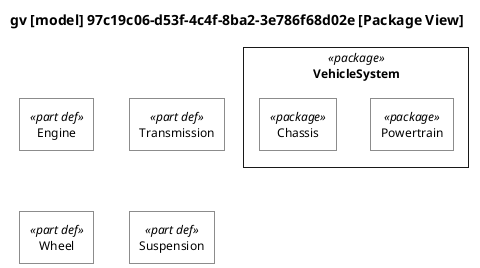

The diagram above was rendered by PlantUML. Its source (embedded in the PNG):
@startuml

skinparam monochrome true
skinparam wrapWidth 300
skinparam defaultFontSize 12
skinparam defaultFontName Helvetica

skinparam rectangle<<package>> {
    RoundCorner 0
    BackgroundColor white
}
skinparam rectangle<<part def>> {
    RoundCorner 0
    BackgroundColor white
}
skinparam rectangle<<part>> {
    RoundCorner 15
    BackgroundColor white
}
skinparam rectangle<<item def>> {
    RoundCorner 0
    BackgroundColor white
}
skinparam rectangle<<item>> {
    RoundCorner 15
    BackgroundColor white
}
skinparam rectangle<<action def>> {
    RoundCorner 0
    BackgroundColor white
}
skinparam rectangle<<action>> {
    RoundCorner 15
    BackgroundColor white
}
skinparam rectangle<<attribute def>> {
    RoundCorner 0
    BackgroundColor white
}
skinparam rectangle<<attribute>> {
    RoundCorner 15
    BackgroundColor white
}
skinparam rectangle<<requirement def>> {
    RoundCorner 0
    BackgroundColor white
}
skinparam rectangle<<requirement>> {
    RoundCorner 15
    BackgroundColor white
}
skinparam rectangle<<view def>> {
    RoundCorner 0
    BackgroundColor white
}
skinparam rectangle<<view>> {
    RoundCorner 15
    BackgroundColor white
}
skinparam folder<<view def>> {
    RoundCorner 0
    BackgroundColor white
}
skinparam folder<<view>> {
    RoundCorner 15
    BackgroundColor white
}

top to bottom direction

title gv [model] 97c19c06-d53f-4c4f-8ba2-3e786f68d02e [Package View]

hide circle

rectangle "VehicleSystem" as E5 <<package>> {
rectangle "Powertrain" as E6 <<package>>
rectangle "Chassis" as E7 <<package>>
}
rectangle "Engine" as E1 <<part def>>
rectangle "Transmission" as E2 <<part def>>
rectangle "Wheel" as E3 <<part def>>
rectangle "Suspension" as E4 <<part def>>


@enduml